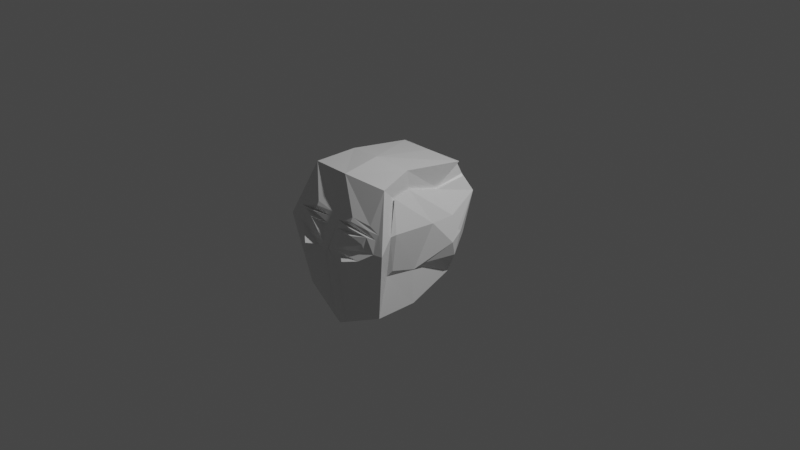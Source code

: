 # Source: iis21139_4.blend  (saved by Blender 3.1.7; exported with 4.5.12 LTS)
import bpy
from mathutils import Matrix  # noqa: F401  (used for matrix-valued properties, if any)

bpy.ops.wm.read_factory_settings(use_empty=True)
scene = bpy.context.scene
scene.name = 'Scene'

# ---- collections
col_collection = bpy.data.collections.new('Collection'); scene.collection.children.link(col_collection)

# ---- materials (node trees are filled in below, after node groups)
mat_material = bpy.data.materials.new('Material')
mat_material.alpha_threshold = 0.0
mat_material.use_transparent_shadow = False
mat_material.line_color = (0.0, 0.0, 0.0, 1.0)

# ---- material node trees
mat_material.use_nodes = True; mat_material.node_tree.nodes.clear()
_N = mat_material.node_tree.nodes; _L = mat_material.node_tree.links
n0 = _N.new('ShaderNodeOutputMaterial'); n0.name = 'Material Output'; n0.location = (300, 300)
n1 = _N.new('ShaderNodeBsdfPrincipled'); n1.name = 'Principled BSDF'; n1.location = (10, 300)
n1.distribution = 'GGX'
n1.subsurface_method = 'RANDOM_WALK_SKIN'
n1.inputs[2].default_value = 0.4
n1.inputs[3].default_value = 1.45
n1.inputs[27].default_value = (0.0, 0.0, 0.0, 1.0)
n1.inputs[28].default_value = 1.0
_L.new(n1.outputs[0], n0.inputs[0])
n0.is_active_output = True

# ---- world
world_world = bpy.data.worlds.new('World'); scene.world = world_world
world_world.use_nodes = True; world_world.node_tree.nodes.clear()
_N = world_world.node_tree.nodes; _L = world_world.node_tree.links
n0 = _N.new('ShaderNodeOutputWorld'); n0.name = 'World Output'; n0.location = (300, 300)
n1 = _N.new('ShaderNodeBackground'); n1.name = 'Background'; n1.location = (10, 300)
n1.inputs[0].default_value = (0.05088, 0.05088, 0.05088, 1.0)
_L.new(n1.outputs[0], n0.inputs[0])
n0.is_active_output = True
world_world.color = (0.05088, 0.05088, 0.05088)
world_world.use_sun_shadow = False
world_world.sun_shadow_jitter_overblur = 0.0

# ---- cameras
cam_camera = bpy.data.cameras.new('Camera')
cam_camera.clip_end = 100.0
cam_camera.ortho_scale = 7.314

# ---- lights
light_light = bpy.data.lights.new('Light', 'POINT')
light_light.transmission_factor = 0.0
light_light.energy = 1000.0
light_light.shadow_soft_size = 0.1
light_light.shadow_maximum_resolution = 0.006
light_light.use_absolute_resolution = True

# ---- meshes
me_cube = bpy.data.meshes.new('Cube')
me_cube.from_pydata([(0.4206, 0.4726, 0.466), (0.5627, 0.1636, 0.08887), (0.4759, -0.5071, 0.5461), (0.5285, -0.5843, -0.1726), (0.0, 0.4164, 0.6388), (0.0, 0.3106, -0.1871), (0.0, -0.7004, 0.7104), (0.0, -0.8157, -0.8841), (0.4983, 0.4123, -0.1079), (0.4819, -0.643, 0.6757), (0.5093, -0.7443, -0.6477), (0.3595, 0.4317, 0.6287), (0.4895, -0.6251, -0.2317), (0.4022, 0.477, 0.4891), (0.5764, 0.2981, -0.02738), (0.4422, -0.4677, 0.5099), (0.0, -0.3656, -0.8643), (0.4128, -0.2609, 0.5442), (0.0, -0.3036, 0.7708), (0.513, -0.2814, -0.2716), (0.5246, -0.3006, -0.6412), (0.3831, -0.2535, 0.7306), (0.3783, -0.2219, 0.5139), (0.5065, -0.2977, -0.2316), (0.0, 0.4154, 0.6384), (0.6374, 0.1249, -0.07475), (0.0, 0.05825, -0.5449), (0.3851, 0.1636, 0.4045), (0.4649, 0.2406, -0.5003), (0.3874, 0.4513, 0.6214), (0.3442, 0.1801, 0.4022), (0.6034, 0.1908, -0.2458), (0.5007, 0.5426, 0.317), (0.0, -0.9454, -0.003635), (0.5848, -0.5874, 0.2358), (0.0, 0.4687, -0.09805), (0.4567, 0.4891, 0.03844), (0.6617, -0.8418, 0.1182), (0.5591, -0.6338, 0.2184), (0.5007, 0.5426, 0.317), (0.5656, -0.08117, 0.1797), (-0.07266, -0.5992, -0.01902), (0.5576, 0.1949, 0.1726), (-0.001707, 0.4307, -0.06016), (0.0828, -0.3559, -0.8294), (0.07503, -0.9294, 0.02615), (0.08163, -0.8059, -0.8469), (0.4522, -0.8678, 0.09838), (0.1626, -0.9225, -0.02027), (0.4226, -0.9271, 0.01693), (0.2708, -1.003, -0.01983), (0.1524, -0.8657, 0.1781), (0.2913, -0.9007, 0.2272), (0.4196, -0.8727, 0.1718), (0.0, -0.9391, -0.002705), (0.5584, -0.8565, 0.112), (0.0, -0.9373, -0.1052), (0.07756, -0.9106, -0.1048), (0.4896, -0.8807, -0.05464), (0.3132, -0.9739, -0.1346), (0.07203, -0.8718, 0.2223), (0.2634, -0.8811, 0.2896), (0.4504, -0.8425, 0.2491), (0.04007, -0.8301, 0.3433), (0.05484, -0.8471, 0.2948), (0.2457, -0.8549, 0.3446), (0.4378, -0.8196, 0.3093), (0.5406, -0.8107, 0.2392), (0.5583, -0.7874, 0.291), (0.4535, -0.7971, 0.3496), (0.2487, -0.8334, 0.3842)], [], [(21, 18, 6, 9), (37, 68, 67, 66, 65, 64, 63, 33, 54, 60, 61, 62, 55), (43, 24, 4, 35), (23, 19, 3, 12), (40, 17, 2, 34), (39, 13, 0, 32), (35, 4, 11, 36), (16, 44, 46, 7), (38, 15, 9, 37), (22, 21, 9, 15), (17, 22, 15, 2), (34, 2, 15, 38), (36, 11, 13, 39), (20, 23, 12, 10), (28, 31, 23, 20), (27, 30, 22, 17), (30, 29, 21, 22), (26, 28, 20, 44, 16), (42, 27, 17, 40), (31, 25, 19, 23), (33, 6, 18, 41), (29, 24, 18, 21), (11, 4, 24, 29), (14, 1, 25, 31), (32, 0, 27, 42), (5, 8, 28, 26), (13, 11, 29, 30), (0, 13, 30, 27), (8, 14, 31, 28), (41, 18, 24, 43), (16, 41, 43, 26), (1, 32, 42, 25), (7, 56, 33, 41, 16), (25, 42, 40, 19), (8, 36, 39, 14), (3, 34, 38, 12), (12, 38, 37, 10), (5, 35, 36, 8), (14, 39, 32, 1), (19, 40, 34, 3), (26, 43, 35, 5), (10, 37, 55, 58, 59, 57, 46), (46, 44, 20, 10), (46, 57, 56, 7), (48, 50, 49, 47, 45), (47, 53, 52, 51, 45), (57, 59, 58, 55, 47, 49, 50, 48), (55, 62, 61, 60, 54, 45, 51, 52, 53, 47), (56, 57, 48, 45, 54, 33), (33, 63, 70, 69, 68, 37, 9, 6), (69, 70, 63, 64, 65, 66, 67, 68)])
_uv = me_cube.uv_layers.new(name='UVMap')
_uv.uv.foreach_set('vector', [0.7917, 0.6774, 0.875, 0.6774, 0.875, 0.75, 0.7917, 0.75, 0.4976, 0.9167, 0.5363, 0.9226, 0.5245, 0.927, 0.5383, 0.938, 0.5482, 0.9639, 0.5472, 0.9916, 0.5569, 0.9934, 0.4976, 1.0, 0.4976, 0.9947, 0.5306, 0.9902, 0.5356, 0.9621, 0.5233, 0.9385, 0.4976, 0.9287, 0.4976, 0.1767, 0.625, 0.1767, 0.625, 0.25, 0.4976, 0.25, 0.3071, 0.6774, 0.375, 0.6774, 0.375, 0.75, 0.3071, 0.75, 0.4976, 0.6774, 0.625, 0.6774, 0.625, 0.75, 0.4976, 0.75, 0.4976, 0.4321, 0.625, 0.4321, 0.625, 0.5, 0.4976, 0.4321, 0.4976, 0.25, 0.625, 0.25, 0.625, 0.3333, 0.4976, 0.3333, 0.125, 0.6774, 0.1367, 0.6774, 0.1371, 0.75, 0.125, 0.75, 0.4976, 0.8179, 0.625, 0.8179, 0.625, 0.9167, 0.4976, 0.9167, 0.6929, 0.6774, 0.7917, 0.6774, 0.7917, 0.75, 0.6929, 0.75, 0.625, 0.6774, 0.6929, 0.6774, 0.6929, 0.75, 0.625, 0.75, 0.4976, 0.75, 0.625, 0.75, 0.625, 0.8179, 0.4976, 0.8179, 0.4976, 0.3333, 0.625, 0.3333, 0.625, 0.4321, 0.4976, 0.4321, 0.2083, 0.6774, 0.3071, 0.6774, 0.3071, 0.75, 0.2083, 0.75, 0.2083, 0.5733, 0.3071, 0.5733, 0.3071, 0.6774, 0.2083, 0.6774, 0.625, 0.5733, 0.6929, 0.5733, 0.6929, 0.6774, 0.625, 0.6774, 0.6929, 0.5733, 0.7917, 0.5733, 0.7917, 0.6774, 0.6929, 0.6774, 0.125, 0.5733, 0.2083, 0.5733, 0.2083, 0.6774, 0.1367, 0.6774, 0.125, 0.6774, 0.4976, 0.5733, 0.625, 0.5733, 0.625, 0.6774, 0.4976, 0.6774, 0.3071, 0.5733, 0.375, 0.5733, 0.375, 0.6774, 0.3071, 0.6774, 0.4976, 0.0, 0.625, 0.0, 0.625, 0.07262, 0.4976, 0.07262, 0.7917, 0.5733, 0.875, 0.5733, 0.875, 0.6774, 0.7917, 0.6774, 0.7917, 0.5, 0.875, 0.5, 0.875, 0.5733, 0.7917, 0.5733, 0.3071, 0.5, 0.375, 0.5, 0.375, 0.5733, 0.3071, 0.5733, 0.4976, 0.4321, 0.625, 0.5, 0.625, 0.5733, 0.4976, 0.5733, 0.125, 0.5, 0.2083, 0.5, 0.2083, 0.5733, 0.125, 0.5733, 0.6929, 0.5, 0.7917, 0.5, 0.7917, 0.5733, 0.6929, 0.5733, 0.625, 0.5, 0.6929, 0.5, 0.6929, 0.5733, 0.625, 0.5733, 0.2083, 0.5, 0.3071, 0.5, 0.3071, 0.5733, 0.2083, 0.5733, 0.4976, 0.07262, 0.625, 0.07262, 0.625, 0.1767, 0.4976, 0.1767, 0.375, 0.07262, 0.4976, 0.07262, 0.4976, 0.1767, 0.375, 0.1767, 0.375, 0.5, 0.4976, 0.4321, 0.4976, 0.5733, 0.375, 0.5733, 0.375, 0.0, 0.4905, 0.0, 0.4976, 0.0, 0.4976, 0.07262, 0.375, 0.07262, 0.375, 0.5733, 0.4976, 0.5733, 0.4976, 0.6774, 0.375, 0.6774, 0.375, 0.3333, 0.4976, 0.3333, 0.4976, 0.4321, 0.375, 0.4321, 0.375, 0.75, 0.4976, 0.75, 0.4976, 0.8179, 0.375, 0.8179, 0.375, 0.8179, 0.4976, 0.8179, 0.4976, 0.9167, 0.375, 0.9167, 0.375, 0.25, 0.4976, 0.25, 0.4976, 0.3333, 0.375, 0.3333, 0.375, 0.4321, 0.4976, 0.4321, 0.4976, 0.4321, 0.375, 0.5, 0.375, 0.6774, 0.4976, 0.6774, 0.4976, 0.75, 0.375, 0.75, 0.375, 0.1767, 0.4976, 0.1767, 0.4976, 0.25, 0.375, 0.25, 0.375, 0.9167, 0.4976, 0.9167, 0.4976, 0.9287, 0.4791, 0.9357, 0.4771, 0.9597, 0.4799, 0.9877, 0.375, 0.9879, 0.1371, 0.75, 0.1367, 0.6774, 0.2083, 0.6774, 0.2083, 0.75, 0.375, 0.9879, 0.4799, 0.9877, 0.4905, 1.0, 0.375, 1.0, 0.4914, 0.9877, 0.4871, 0.9583, 0.4846, 0.9465, 0.4976, 0.9353, 0.4976, 0.9877, 0.4976, 0.9353, 0.5121, 0.942, 0.5254, 0.9587, 0.524, 0.9802, 0.4976, 0.9877, 0.4799, 0.9877, 0.4771, 0.9597, 0.4791, 0.9357, 0.4976, 0.9287, 0.4976, 0.9353, 0.4846, 0.9465, 0.4871, 0.9583, 0.4914, 0.9877, 0.4976, 0.9287, 0.5233, 0.9385, 0.5356, 0.9621, 0.5306, 0.9902, 0.4976, 0.9947, 0.4976, 0.9877, 0.524, 0.9802, 0.5254, 0.9587, 0.5121, 0.942, 0.4976, 0.9353, 0.4905, 1.0, 0.4799, 0.9877, 0.4914, 0.9877, 0.4976, 0.9877, 0.4976, 0.9947, 0.4976, 1.0, 0.4976, 1.0, 0.5569, 0.9934, 0.5569, 0.9626, 0.5481, 0.9342, 0.5363, 0.9226, 0.4976, 0.9167, 0.625, 0.9167, 0.625, 1.0, 0.5481, 0.9342, 0.5569, 0.9626, 0.5569, 0.9934, 0.5472, 0.9916, 0.5482, 0.9639, 0.5383, 0.938, 0.5245, 0.927, 0.5363, 0.9226])
me_cube.materials.append(mat_material)
me_cube.use_remesh_preserve_volume = False
me_cube.use_remesh_preserve_attributes = False
me_cube.use_mirror_vertex_groups = False
me_cube.update()

# ---- objects
ob_cube = bpy.data.objects.new('Cube', me_cube)
ob_light = bpy.data.objects.new('Light', light_light)
ob_camera = bpy.data.objects.new('Camera', cam_camera)

# ---- transforms, parenting, visibility, modifiers, constraints
ob_cube.location = (0.0, 0.0, 0.0)
ob_cube.lock_rotations_4d = False
ob_cube.empty_display_type = 'ARROWS'
ob_cube.lineart.crease_threshold = 0.0
_m = ob_cube.modifiers.new('Mirror', 'MIRROR')
_m.use_clip = True
ob_light.location = (4.076, 1.005, 5.904)
ob_light.rotation_euler = (0.6503, 0.05522, 1.866)
ob_light.lock_rotations_4d = False
ob_light.empty_display_type = 'ARROWS'
ob_light.color = (0.0, 0.0, 0.0, 0.0)
ob_light.lineart.crease_threshold = 0.0
ob_camera.location = (7.359, -6.926, 4.958)
ob_camera.rotation_euler = (1.109, 0.0, 0.8149)
ob_camera.lock_rotations_4d = False
ob_camera.empty_display_type = 'ARROWS'
ob_camera.color = (0.0, 0.0, 0.0, 0.0)
ob_camera.display_type = 'WIRE'
ob_camera.lineart.crease_threshold = 0.0

# ---- collection membership
col_collection.objects.link(ob_cube)
col_collection.objects.link(ob_light)
col_collection.objects.link(ob_camera)

# ---- scene / render settings (as saved in the file)
scene.camera = ob_camera
scene.frame_start = 1; scene.frame_end = 250; scene.frame_set(1)
scene.render.engine = 'BLENDER_EEVEE_NEXT'
scene.cycles.sampling_pattern = 'TABULATED_SOBOL'
scene.cycles.use_light_tree = False
scene.view_settings.view_transform = 'Filmic'
bpy.context.view_layer.update()
